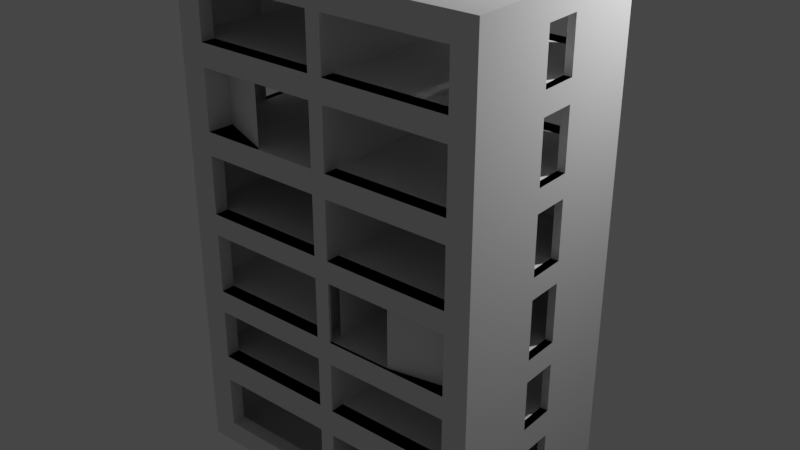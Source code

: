 # Source: building_1.blend  (saved by Blender 2.90.8; exported with 4.5.12 LTS)
import bpy
from mathutils import Matrix  # noqa: F401  (used for matrix-valued properties, if any)

bpy.ops.wm.read_factory_settings(use_empty=True)
scene = bpy.context.scene
scene.name = 'Scene'

# ---- collections
col_collection = bpy.data.collections.new('Collection'); scene.collection.children.link(col_collection)

# ---- world
world_world = bpy.data.worlds.new('World'); scene.world = world_world
world_world.use_nodes = True; world_world.node_tree.nodes.clear()
_N = world_world.node_tree.nodes; _L = world_world.node_tree.links
n0 = _N.new('ShaderNodeOutputWorld'); n0.name = 'World Output'; n0.location = (300, 300)
n1 = _N.new('ShaderNodeBackground'); n1.name = 'Background'; n1.location = (10, 300)
n1.inputs[0].default_value = (0.05088, 0.05088, 0.05088, 1.0)
_L.new(n1.outputs[0], n0.inputs[0])
n0.is_active_output = True
world_world.color = (0.05088, 0.05088, 0.05088)
world_world.use_sun_shadow = False
world_world.sun_shadow_jitter_overblur = 0.0

# ---- lights
light_light = bpy.data.lights.new('Light', 'POINT')
light_light.transmission_factor = 0.0
light_light.energy = 1000.0
light_light.shadow_soft_size = 0.1
light_light.shadow_maximum_resolution = 0.006
light_light.use_absolute_resolution = True

# ---- meshes
me_cube_001 = bpy.data.meshes.new('Cube.001')
me_cube_001.from_pydata([(-0.8145, -1.671, -0.8444), (-0.8145, -1.671, 0.8444), (-0.8145, 0.4379, -0.8444), (-0.8145, 0.4379, 0.8444), (0.8044, -1.671, -0.8444), (0.8044, -1.67, 0.8475), (0.8044, 0.4379, -0.8444), (0.8044, 0.4379, 0.8444), (-0.6816, 0.4379, -0.8444), (-0.6816, 0.4379, 0.8444), (-0.6816, -1.671, -0.8444), (-0.6816, -1.67, 0.8475), (0.6776, 0.4379, 0.8444), (0.6776, -1.671, -0.8444), (0.6776, 0.4379, -0.8444), (0.6776, -1.67, 0.8475), (-0.8145, -1.671, -0.7652), (-0.8145, 0.4379, -0.7652), (0.8044, 0.4379, -0.7652), (0.8044, -1.671, -0.7652), (-0.6816, -1.671, -0.7652), (-0.6816, 0.4379, -0.7652), (0.6776, -1.671, -0.7652), (0.6776, 0.4379, -0.7652), (-0.8145, -1.671, 0.7619), (-0.8145, 0.4379, 0.7619), (0.8044, 0.4379, 0.7619), (0.8044, -1.671, 0.7619), (-0.6816, -1.671, 0.7619), (-0.6816, 0.4379, 0.7619), (0.6776, -1.671, 0.7619), (0.6776, 0.4379, 0.7619), (-0.04227, 0.4379, -0.8444), (-0.04227, -1.67, 0.8475), (-0.04227, 0.4379, 0.8444), (-0.04227, -1.671, -0.8444), (-0.04227, 0.4379, -0.7652), (-0.04227, -1.671, -0.7652), (-0.04227, 0.4379, 0.7619), (-0.04227, -1.671, 0.7619), (0.03378, 0.4379, 0.8444), (0.03378, -1.671, -0.8444), (0.03378, 0.4379, -0.7652), (0.03378, 0.4379, 0.7619), (0.03378, 0.4379, -0.8444), (0.03378, -1.671, 0.8444), (0.03378, -1.671, -0.7652), (0.03378, -1.671, 0.7619), (-0.8145, 0.4379, 0.03264), (0.8044, 0.4379, 0.03264), (0.8044, -1.671, 0.03264), (-0.6816, -1.671, 0.03264), (-0.6816, 0.4379, 0.03264), (0.6776, -1.671, 0.03264), (0.6776, 0.4379, 0.03264), (-0.8145, -1.671, 0.03264), (-0.04227, -1.671, 0.03264), (-0.04227, 0.4379, 0.03264), (0.03378, -1.671, 0.03264), (0.03378, 0.4379, 0.03264), (-0.8145, 0.4379, -0.04072), (0.8044, 0.4379, -0.04072), (0.8044, -1.671, -0.04072), (-0.6816, -1.671, -0.04072), (-0.6816, 0.4379, -0.04072), (0.6776, -1.671, -0.04072), (0.6776, 0.4379, -0.04072), (-0.04227, -1.671, -0.04072), (-0.04227, 0.4379, -0.04072), (0.03378, -1.671, -0.04072), (0.03378, 0.4379, -0.04072), (-0.8145, -1.671, -0.04072), (-0.8145, -1.671, 0.5853), (-0.8145, 0.4379, 0.5853), (0.8044, 0.4379, 0.5853), (0.8044, -1.671, 0.5853), (-0.6816, -1.671, 0.5853), (-0.6816, 0.4379, 0.5853), (0.6776, -1.671, 0.5853), (0.6776, 0.4379, 0.5853), (-0.04227, -1.671, 0.5853), (-0.04227, 0.4379, 0.5853), (0.03378, -1.671, 0.5853), (0.03378, 0.4379, 0.5853), (-0.8145, 0.4379, 0.5093), (0.8044, 0.4379, 0.5093), (0.8044, -1.671, 0.5093), (-0.6816, -1.671, 0.5093), (-0.6816, 0.4379, 0.5093), (0.6776, -1.671, 0.5093), (0.6776, 0.4379, 0.5093), (-0.04227, -1.671, 0.5093), (-0.04227, 0.4379, 0.5093), (0.03378, -1.671, 0.5093), (0.03378, 0.4379, 0.5093), (-0.8145, -1.671, 0.5093), (-0.8145, 0.4379, 0.3077), (0.8044, 0.4379, 0.3077), (0.8044, -1.671, 0.3077), (-0.6816, -1.671, 0.3077), (-0.6816, 0.4379, 0.3077), (0.6776, -1.671, 0.3077), (0.6776, 0.4379, 0.3077), (-0.04227, -1.671, 0.3077), (-0.04227, 0.4379, 0.3077), (0.03378, -1.671, 0.3077), (0.03378, 0.4379, 0.3077), (-0.8145, -1.671, 0.3077), (-0.8145, 0.4379, 0.2297), (0.8044, 0.4379, 0.2297), (0.8044, -1.671, 0.2297), (-0.6816, -1.671, 0.2297), (-0.6816, 0.4379, 0.2297), (0.6776, -1.671, 0.2297), (0.6776, 0.4379, 0.2297), (-0.04227, -1.671, 0.2297), (-0.04227, 0.4379, 0.2297), (0.03378, -1.671, 0.2297), (0.03378, 0.4379, 0.2297), (-0.8145, -1.671, 0.2297), (-0.8145, 0.4379, -0.5857), (0.8044, 0.4379, -0.5857), (0.8044, -1.671, -0.5857), (-0.6816, -1.671, -0.5857), (-0.6816, 0.4379, -0.5857), (0.6776, -1.671, -0.5857), (0.6776, 0.4379, -0.5857), (-0.04227, -1.671, -0.5857), (-0.04227, 0.4379, -0.5857), (0.03378, -1.671, -0.5857), (0.03378, 0.4379, -0.5857), (-0.8145, -1.671, -0.5857), (-0.8145, -1.671, -0.4927), (-0.8145, 0.4379, -0.4927), (0.8044, 0.4379, -0.4927), (0.8044, -1.671, -0.4927), (-0.6816, -1.671, -0.4927), (-0.6816, 0.4379, -0.4927), (0.6776, -1.671, -0.4927), (0.6776, 0.4379, -0.4927), (-0.04227, -1.671, -0.4927), (-0.04227, 0.4379, -0.4927), (0.03378, -1.671, -0.4927), (0.03378, 0.4379, -0.4927), (-0.8145, -1.671, -0.2434), (-0.8145, 0.4379, -0.2434), (0.8044, 0.4379, -0.2434), (0.8044, -1.671, -0.2434), (-0.6816, -1.671, -0.2434), (-0.6816, 0.4379, -0.2434), (0.6776, -1.671, -0.2434), (0.6776, 0.4379, -0.2434), (-0.04227, -1.671, -0.2434), (-0.04227, 0.4379, -0.2434), (0.03378, -1.671, -0.2434), (0.03378, 0.4379, -0.2434), (-0.8145, 0.4379, -0.3209), (0.8044, 0.4379, -0.3209), (0.8044, -1.671, -0.3209), (-0.6816, -1.671, -0.3209), (-0.6816, 0.4379, -0.3209), (0.6776, -1.671, -0.3209), (0.6776, 0.4379, -0.3209), (-0.04227, -1.671, -0.3209), (-0.04227, 0.4379, -0.3209), (0.03378, -1.671, -0.3209), (0.03378, 0.4379, -0.3209), (-0.8145, -1.671, -0.3209), (-0.6816, -1.53, -0.5857), (-0.6816, -1.53, -0.7652), (0.6703, -1.521, -0.5857), (0.6703, -1.521, -0.7652), (-0.04227, -1.53, -0.7652), (-0.04227, -1.53, 0.7619), (-0.6816, -1.53, 0.7619), (-0.04227, -1.53, -0.5857), (0.6776, -1.53, 0.7619), (0.03378, -1.53, 0.7619), (-0.6816, -1.53, 0.2297), (-0.6816, -1.53, 0.03264), (0.6776, -1.53, 0.2297), (0.6776, -1.53, 0.03264), (-0.04227, -1.53, 0.2297), (-0.04227, -1.53, 0.03264), (0.03378, -1.53, 0.2297), (0.03378, -1.53, 0.03264), (-0.04227, -1.53, -0.04072), (-0.6816, -1.53, -0.04072), (0.6776, -1.53, -0.04072), (0.03378, -1.645, -0.04072), (-0.6816, -1.53, 0.5853), (0.6776, -1.53, 0.5853), (-0.04227, -1.53, 0.5853), (0.03378, -1.53, 0.5853), (-0.04227, -1.53, 0.5093), (-0.6704, -1.416, 0.5093), (0.6776, -1.53, 0.5093), (0.03378, -1.53, 0.5093), (-0.6704, -1.416, 0.3077), (0.6776, -1.53, 0.3077), (-0.04227, -1.53, 0.3077), (0.03378, -1.53, 0.3077), (-0.6816, -1.53, -0.3209), (-0.6816, -1.53, -0.4927), (0.6776, -1.53, -0.3209), (0.6776, -1.53, -0.4927), (-0.04227, -1.53, -0.3209), (-0.04227, -1.53, -0.4927), (0.03378, -1.53, -0.3209), (0.03378, -1.53, -0.4927), (-0.6816, -1.53, -0.2434), (0.6776, -1.53, -0.2434), (-0.04227, -1.53, -0.2434), (0.03378, -1.645, -0.2434), (-0.6816, 0.268, -0.5857), (-0.6816, 0.268, -0.7652), (0.6776, 0.268, -0.5857), (0.6776, 0.268, -0.7652), (0.03378, 0.268, -0.7652), (0.03378, 0.268, 0.7619), (0.6776, 0.268, 0.7619), (-0.04227, 0.268, -0.7652), (-0.6816, 0.268, 0.7619), (-0.04227, 0.268, 0.7619), (-0.04227, 0.268, -0.5857), (0.03378, 0.268, -0.5857), (-0.6816, 0.268, 0.2297), (-0.6816, 0.268, 0.03264), (0.6776, 0.268, 0.2297), (0.6776, 0.268, 0.03264), (-0.04227, 0.268, 0.2297), (-0.04227, 0.268, 0.03264), (0.03378, 0.268, 0.2297), (0.03378, 0.268, 0.03264), (0.03378, 0.268, -0.04072), (0.6776, 0.268, -0.04072), (-0.6816, 0.268, -0.04072), (-0.04227, 0.268, -0.04072), (-0.6816, 0.268, 0.5853), (0.6776, 0.268, 0.5853), (-0.04227, 0.268, 0.5853), (0.03378, 0.268, 0.5853), (0.03378, 0.268, 0.5093), (0.6776, 0.268, 0.5093), (-0.6816, 0.268, 0.5093), (-0.04227, 0.268, 0.5093), (-0.6816, 0.268, 0.3077), (0.6776, 0.268, 0.3077), (-0.04227, 0.268, 0.3077), (0.03378, 0.268, 0.3077), (-0.6816, 0.268, -0.3209), (-0.6816, 0.268, -0.4927), (0.6776, 0.268, -0.3209), (0.6776, 0.268, -0.4927), (-0.04227, 0.268, -0.3209), (-0.04227, 0.268, -0.4927), (0.03378, 0.268, -0.3209), (0.03378, 0.268, -0.4927), (-0.6816, 0.268, -0.2434), (0.6776, 0.268, -0.2434), (-0.04227, 0.268, -0.2434), (0.03378, 0.268, -0.2434), (-0.8145, -0.4089, -0.8444), (-0.8145, -0.4089, 0.8444), (0.8044, -0.4089, -0.8444), (0.8044, -0.4089, 0.8444), (0.8044, -0.4089, -0.7652), (-0.8145, -0.4089, -0.7652), (0.8044, -0.4089, 0.7619), (-0.8145, -0.4089, 0.7619), (-0.8145, -0.4089, 0.03264), (0.8044, -0.4089, 0.03264), (0.8044, -0.4089, -0.04072), (-0.8145, -0.4089, -0.04072), (-0.8145, -0.4089, 0.5853), (0.8044, -0.4089, 0.5853), (0.8044, -0.4089, 0.5093), (-0.8145, -0.4089, 0.5093), (-0.8145, -0.4089, 0.3077), (0.8044, -0.4089, 0.3077), (0.8044, -0.4089, 0.2297), (-0.8145, -0.4089, 0.2297), (-0.8145, -0.4089, -0.5857), (0.8044, -0.4089, -0.5857), (-0.8145, -0.4089, -0.4927), (0.8044, -0.4089, -0.4927), (-0.8145, -0.4089, -0.2434), (0.8044, -0.4089, -0.2434), (0.8044, -0.4089, -0.3209), (-0.8145, -0.4089, -0.3209), (-0.8145, -0.7844, -0.8444), (0.8044, -0.7836, 0.8475), (0.8044, -0.7844, -0.7652), (0.8044, -0.7844, 0.7619), (0.8044, -0.7844, 0.03264), (0.8044, -0.7844, -0.04072), (0.8044, -0.7844, 0.5853), (0.8044, -0.7844, 0.5093), (0.8044, -0.7844, 0.3077), (0.8044, -0.7844, 0.2297), (0.8044, -0.7844, -0.5857), (0.8044, -0.7844, -0.4927), (0.8044, -0.7844, -0.2434), (0.8044, -0.7844, -0.3209), (-0.8145, -0.7844, 0.8444), (0.8044, -0.7844, -0.8444), (-0.8145, -0.7844, -0.7652), (-0.8145, -0.7844, 0.7619), (-0.8145, -0.7844, 0.03264), (-0.8145, -0.7844, -0.04072), (-0.8145, -0.7844, 0.5853), (-0.8145, -0.7844, 0.5093), (-0.8145, -0.7844, 0.3077), (-0.8145, -0.7844, 0.2297), (-0.8145, -0.7844, -0.5857), (-0.8145, -0.7844, -0.4927), (-0.8145, -0.7844, -0.2434), (-0.8145, -0.7844, -0.3209), (0.7646, -0.4089, -0.3209), (0.7646, -0.4089, -0.4927), (0.7646, -0.4089, -0.5857), (0.7646, -0.4089, -0.7652), (0.7646, -0.4089, 0.2297), (0.7646, -0.4089, 0.03264), (0.7646, -0.4089, 0.5093), (0.7646, -0.4089, 0.3077), (0.7646, -0.4089, -0.04072), (0.7646, -0.4089, -0.2434), (0.7646, -0.4089, 0.7619), (0.7646, -0.4089, 0.5853), (0.7646, -0.7844, -0.7652), (0.7646, -0.7844, 0.7619), (0.7646, -0.7844, 0.03264), (0.7646, -0.7844, -0.04072), (0.7646, -0.7844, 0.5853), (0.7646, -0.7844, 0.5093), (0.7646, -0.7844, 0.3077), (0.7646, -0.7844, 0.2297), (0.7646, -0.7844, -0.5857), (0.7646, -0.7844, -0.4927), (0.7646, -0.7844, -0.2434), (0.7646, -0.7844, -0.3209), (-0.7808, -0.7844, -0.7652), (-0.7808, -0.4089, -0.7652), (-0.7808, -0.7844, 0.7619), (-0.7808, -0.4089, 0.7619), (-0.7808, -0.7844, 0.03264), (-0.7808, -0.4089, 0.03264), (-0.7808, -0.7844, -0.04072), (-0.7808, -0.4089, -0.04072), (-0.7808, -0.7844, 0.5853), (-0.7808, -0.4089, 0.5853), (-0.7808, -0.7844, 0.5093), (-0.7808, -0.4089, 0.5093), (-0.7808, -0.7844, 0.3077), (-0.7808, -0.4089, 0.3077), (-0.7808, -0.7844, 0.2297), (-0.7808, -0.4089, 0.2297), (-0.7808, -0.7844, -0.5857), (-0.7808, -0.4089, -0.5857), (-0.7808, -0.7844, -0.4927), (-0.7808, -0.4089, -0.4927), (-0.7808, -0.7844, -0.2434), (-0.7808, -0.4089, -0.2434), (-0.7808, -0.7844, -0.3209), (-0.7808, -0.4089, -0.3209), (0.3634, -1.671, 0.03264), (0.3634, -1.671, -0.04072), (0.3634, -1.671, -0.2434), (0.3634, -1.671, -0.3209), (0.3634, -1.53, 0.03264), (0.3634, -1.645, -0.04072), (0.3634, -1.645, -0.2434), (0.3634, -1.53, -0.3209), (-0.3619, -1.671, 0.5853), (-0.3619, -1.671, 0.5093), (-0.3619, -1.671, 0.3077), (-0.3619, -1.671, 0.2297), (-0.3619, -1.53, 0.5853), (-0.3731, -1.645, 0.5093), (-0.3731, -1.645, 0.3077), (-0.3619, -1.53, 0.2297), (0.3557, -1.671, -0.8444), (0.3557, -1.671, -0.7652), (0.3557, -1.671, -0.5857), (0.3557, -1.671, -0.4927), (0.3557, -1.654, -0.7652), (0.3557, -1.654, -0.5857), (0.3557, -1.53, -0.4927), (0.03378, -1.529, -0.7652), (0.03378, -1.529, -0.5857), (0.03378, -1.671, -0.5857), (0.03378, -1.671, -0.7652)], [], [(269, 263, 3, 25), (31, 12, 7, 26), (293, 291, 5, 27), (28, 11, 1, 24), (39, 33, 11, 28), (25, 3, 9, 29), (27, 5, 15, 30), (43, 40, 12, 31), (44, 42, 23, 14), (4, 19, 22, 13), (2, 17, 21, 8), (35, 37, 20, 10), (10, 20, 16, 0), (305, 292, 19, 4), (14, 23, 18, 6), (262, 267, 17, 2), (21, 124, 214, 215), (75, 27, 30, 78), (73, 25, 29, 77), (136, 140, 207, 203), (76, 28, 24, 72), (296, 293, 27, 75), (79, 31, 26, 74), (274, 269, 25, 73), (82, 47, 39, 80), (141, 137, 251, 255), (41, 46, 37, 35), (8, 21, 36, 32), (29, 9, 34, 38), (47, 45, 33, 39), (30, 15, 45, 47), (382, 383, 46, 41), (89, 93, 197, 196), (81, 38, 43, 83), (32, 36, 42, 44), (38, 34, 40, 43), (68, 57, 59, 70), (367, 366, 58, 69), (64, 52, 57, 68), (69, 58, 56, 67), (273, 270, 48, 60), (66, 54, 49, 61), (295, 294, 50, 62), (63, 51, 55, 71), (67, 56, 51, 63), (60, 48, 52, 64), (62, 50, 53, 65), (70, 59, 54, 66), (112, 116, 230, 226), (147, 62, 65, 150), (145, 60, 64, 149), (138, 161, 204, 205), (148, 63, 71, 144), (302, 295, 62, 147), (151, 66, 61, 146), (286, 273, 60, 145), (154, 69, 67, 152), (100, 88, 244, 246), (366, 53, 181, 370), (153, 68, 70, 155), (92, 81, 83, 94), (89, 78, 82, 93), (88, 77, 81, 92), (93, 82, 80, 91), (277, 274, 73, 84), (90, 79, 74, 85), (297, 296, 75, 86), (87, 76, 72, 95), (375, 374, 76, 87), (84, 73, 77, 88), (86, 75, 78, 89), (94, 83, 79, 90), (130, 126, 216, 225), (98, 86, 89, 101), (96, 84, 88, 100), (152, 67, 186, 212), (99, 87, 95, 107), (298, 297, 86, 98), (102, 90, 85, 97), (278, 277, 84, 96), (105, 93, 91, 103), (114, 54, 229, 228), (67, 63, 187, 186), (104, 92, 94, 106), (116, 104, 106, 118), (113, 101, 105, 117), (112, 100, 104, 116), (117, 105, 103, 115), (281, 278, 96, 108), (114, 102, 97, 109), (299, 298, 98, 110), (111, 99, 107, 119), (377, 376, 99, 111), (108, 96, 100, 112), (110, 98, 101, 113), (118, 106, 102, 114), (83, 43, 219, 241), (50, 110, 113, 53), (48, 108, 112, 52), (28, 76, 190, 174), (51, 111, 119, 55), (294, 299, 110, 50), (54, 114, 109, 49), (270, 281, 108, 48), (58, 117, 115, 56), (153, 149, 258, 260), (93, 105, 201, 197), (57, 116, 118, 59), (36, 128, 130, 42), (159, 136, 203, 202), (64, 68, 237, 236), (46, 129, 127, 37), (267, 282, 120, 17), (23, 126, 121, 18), (292, 300, 122, 19), (20, 123, 131, 16), (148, 152, 212, 210), (17, 120, 124, 21), (19, 122, 125, 22), (143, 166, 256, 257), (128, 141, 143, 130), (384, 385, 142, 129), (124, 137, 141, 128), (129, 142, 140, 127), (282, 284, 133, 120), (126, 139, 134, 121), (300, 301, 135, 122), (123, 136, 132, 131), (127, 140, 136, 123), (120, 133, 137, 124), (122, 135, 138, 125), (130, 143, 139, 126), (164, 153, 155, 166), (369, 368, 154, 165), (160, 149, 153, 164), (165, 154, 152, 163), (289, 286, 145, 156), (162, 151, 146, 157), (303, 302, 147, 158), (159, 148, 144, 167), (163, 152, 148, 159), (156, 145, 149, 160), (158, 147, 150, 161), (166, 155, 151, 162), (52, 112, 226, 227), (135, 158, 161, 138), (133, 156, 160, 137), (150, 65, 188, 211), (136, 159, 167, 132), (301, 303, 158, 135), (139, 162, 157, 134), (284, 289, 156, 133), (142, 165, 163, 140), (79, 83, 241, 239), (369, 165, 208, 373), (141, 164, 166, 143), (380, 379, 195, 198), (78, 30, 176, 191), (20, 37, 172, 169), (69, 154, 213, 189), (377, 111, 178, 381), (374, 80, 192, 378), (140, 163, 206, 207), (105, 101, 199, 201), (80, 39, 173, 192), (37, 127, 175, 172), (111, 51, 179, 178), (163, 159, 202, 206), (127, 123, 168, 175), (39, 28, 174, 173), (383, 22, 171, 386), (165, 142, 209, 208), (368, 150, 211, 372), (47, 82, 193, 177), (30, 47, 177, 176), (53, 113, 180, 181), (87, 99, 198, 195), (367, 69, 189, 371), (375, 87, 195, 379), (51, 56, 183, 179), (385, 138, 205, 388), (123, 20, 169, 168), (101, 89, 196, 199), (82, 78, 191, 193), (113, 117, 184, 180), (56, 115, 182, 183), (63, 148, 210, 187), (22, 125, 170, 171), (103, 91, 194, 200), (117, 58, 185, 184), (261, 234, 235, 259), (233, 232, 228, 229), (227, 226, 230, 231), (218, 225, 216, 217), (251, 250, 254, 255), (90, 102, 247, 243), (81, 77, 238, 240), (116, 57, 231, 230), (160, 164, 254, 250), (70, 66, 235, 234), (149, 64, 236, 258), (42, 130, 225, 218), (54, 59, 233, 229), (126, 23, 217, 216), (92, 104, 248, 245), (124, 128, 224, 214), (59, 118, 232, 233), (23, 42, 218, 217), (66, 151, 259, 235), (118, 114, 228, 232), (102, 106, 249, 247), (137, 160, 250, 251), (106, 94, 242, 249), (36, 21, 215, 221), (88, 92, 245, 244), (77, 29, 222, 238), (68, 153, 260, 237), (166, 162, 252, 256), (43, 31, 220, 219), (151, 155, 261, 259), (57, 52, 227, 231), (162, 139, 253, 252), (29, 38, 223, 222), (31, 79, 239, 220), (155, 70, 234, 261), (164, 141, 255, 254), (104, 100, 246, 248), (139, 143, 257, 253), (38, 81, 240, 223), (94, 90, 243, 242), (128, 36, 221, 224), (306, 314, 358, 342), (134, 157, 288, 285), (157, 146, 287, 288), (317, 316, 286, 289), (121, 134, 285, 283), (314, 315, 284, 282), (18, 121, 283, 266), (314, 282, 359, 358), (317, 289, 365, 364), (49, 109, 280, 271), (109, 97, 279, 280), (313, 312, 278, 281), (274, 310, 350, 351), (97, 85, 276, 279), (85, 74, 275, 276), (311, 310, 274, 277), (308, 313, 356, 346), (146, 61, 272, 287), (61, 49, 271, 272), (309, 308, 270, 273), (313, 281, 357, 356), (74, 26, 268, 275), (290, 306, 267, 262), (6, 18, 266, 264), (26, 7, 265, 268), (307, 304, 263, 269), (24, 1, 304, 307), (0, 16, 306, 290), (72, 24, 307, 310), (71, 55, 308, 309), (144, 71, 309, 316), (95, 72, 310, 311), (107, 95, 311, 312), (119, 107, 312, 313), (55, 119, 313, 308), (16, 131, 314, 306), (131, 132, 315, 314), (167, 144, 316, 317), (132, 167, 317, 315), (276, 297, 335, 324), (288, 287, 302, 303), (283, 285, 301, 300), (300, 292, 330, 338), (268, 293, 331, 328), (280, 279, 298, 299), (266, 283, 320, 321), (276, 275, 296, 297), (296, 275, 329, 334), (272, 271, 294, 295), (279, 276, 324, 325), (264, 266, 292, 305), (268, 265, 291, 293), (299, 294, 332, 337), (298, 279, 325, 336), (285, 288, 318, 319), (280, 299, 337, 322), (271, 280, 322, 323), (297, 298, 336, 335), (283, 300, 338, 320), (287, 272, 326, 327), (293, 296, 334, 331), (275, 268, 328, 329), (301, 285, 319, 339), (303, 301, 339, 341), (294, 271, 323, 332), (295, 302, 340, 333), (302, 287, 327, 340), (272, 295, 333, 326), (292, 266, 321, 330), (288, 303, 341, 318), (342, 358, 359, 343), (346, 356, 357, 347), (350, 344, 345, 351), (282, 267, 343, 359), (310, 307, 344, 350), (289, 284, 361, 365), (281, 270, 347, 357), (273, 286, 363, 349), (284, 315, 360, 361), (269, 274, 351, 345), (311, 277, 353, 352), (316, 309, 348, 362), (270, 308, 346, 347), (315, 317, 364, 360), (267, 306, 342, 343), (278, 312, 354, 355), (286, 316, 362, 363), (312, 311, 352, 354), (277, 278, 355, 353), (307, 269, 345, 344), (309, 273, 349, 348), (391, 392, 389, 390), (129, 46, 392, 391), (65, 367, 371, 188), (154, 368, 372, 213), (211, 188, 371, 372), (161, 369, 373, 204), (161, 150, 368, 369), (58, 366, 370, 185), (65, 53, 366, 367), (99, 376, 380, 198), (91, 375, 379, 194), (76, 374, 378, 190), (115, 377, 381, 182), (115, 103, 376, 377), (91, 80, 374, 375), (125, 384, 387, 170), (142, 385, 388, 209), (171, 170, 387, 386), (125, 138, 385, 384), (13, 22, 383, 382), (173, 172, 221, 223), (219, 177, 389, 218), (74, 73, 72, 75), (97, 96, 107, 98), (49, 48, 55, 50), (146, 145, 144, 147), (134, 133, 132, 135), (6, 2, 0, 4), (3, 1, 5, 7)])
_uv = me_cube_001.uv_layers.new(name='UVMap')
_uv.uv.foreach_set('vector', [0.6128, 0.1496, 0.625, 0.1496, 0.625, 0.25, 0.6128, 0.25, 0.6128, 0.4804, 0.625, 0.4804, 0.625, 0.5, 0.6128, 0.5, 0.6128, 0.6449, 0.625, 0.6449, 0.625, 0.75, 0.6128, 0.75, 0.6128, 0.9795, 0.625, 0.9795, 0.625, 1.0, 0.6128, 1.0, 0.6128, 0.8808, 0.625, 0.8808, 0.625, 0.9795, 0.6128, 0.9795, 0.6128, 0.25, 0.625, 0.25, 0.625, 0.2705, 0.6128, 0.2705, 0.6128, 0.75, 0.625, 0.75, 0.625, 0.7696, 0.6128, 0.7696, 0.6128, 0.381, 0.625, 0.381, 0.625, 0.4804, 0.6128, 0.4804, 0.375, 0.381, 0.3867, 0.381, 0.3867, 0.4804, 0.375, 0.4804, 0.375, 0.75, 0.3867, 0.75, 0.3867, 0.7696, 0.375, 0.7696, 0.375, 0.25, 0.3867, 0.25, 0.3867, 0.2705, 0.375, 0.2705, 0.375, 0.8808, 0.3867, 0.8808, 0.3867, 0.9795, 0.375, 0.9795, 0.375, 0.9795, 0.3867, 0.9795, 0.3867, 1.0, 0.375, 1.0, 0.375, 0.6449, 0.3867, 0.6449, 0.3867, 0.75, 0.375, 0.75, 0.375, 0.4804, 0.3867, 0.4804, 0.3867, 0.5, 0.375, 0.5, 0.375, 0.1496, 0.3867, 0.1496, 0.3867, 0.25, 0.375, 0.25, 0.3867, 0.2705, 0.4133, 0.2705, 0.4133, 0.2705, 0.3867, 0.2705, 0.5867, 0.75, 0.6128, 0.75, 0.6128, 0.7696, 0.5867, 0.7696, 0.5867, 0.25, 0.6128, 0.25, 0.6128, 0.2705, 0.5867, 0.2705, 0.4271, 0.9795, 0.4271, 0.8808, 0.4271, 0.8808, 0.4271, 0.9795, 0.5867, 0.9795, 0.6128, 0.9795, 0.6128, 1.0, 0.5867, 1.0, 0.5867, 0.6449, 0.6128, 0.6449, 0.6128, 0.75, 0.5867, 0.75, 0.5867, 0.4804, 0.6128, 0.4804, 0.6128, 0.5, 0.5867, 0.5, 0.5867, 0.1496, 0.6128, 0.1496, 0.6128, 0.25, 0.5867, 0.25, 0.5867, 0.869, 0.6128, 0.869, 0.6128, 0.8808, 0.5867, 0.8808, 0.4271, 0.3692, 0.4271, 0.2705, 0.4271, 0.2705, 0.4271, 0.3692, 0.375, 0.869, 0.3867, 0.869, 0.3867, 0.8808, 0.375, 0.8808, 0.375, 0.2705, 0.3867, 0.2705, 0.3867, 0.3692, 0.375, 0.3692, 0.6128, 0.2705, 0.625, 0.2705, 0.625, 0.3692, 0.6128, 0.3692, 0.6128, 0.869, 0.625, 0.869, 0.625, 0.8808, 0.6128, 0.8808, 0.6128, 0.7696, 0.625, 0.7696, 0.625, 0.869, 0.6128, 0.869, 0.375, 0.8193, 0.3867, 0.8193, 0.3867, 0.869, 0.375, 0.869, 0.5754, 0.7696, 0.5754, 0.869, 0.5754, 0.869, 0.5754, 0.7696, 0.5867, 0.3692, 0.6128, 0.3692, 0.6128, 0.381, 0.5867, 0.381, 0.375, 0.3692, 0.3867, 0.3692, 0.3867, 0.381, 0.375, 0.381, 0.6128, 0.3692, 0.625, 0.3692, 0.625, 0.381, 0.6128, 0.381, 0.494, 0.3692, 0.5048, 0.3692, 0.5048, 0.381, 0.494, 0.381, 0.494, 0.8181, 0.5048, 0.8181, 0.5048, 0.869, 0.494, 0.869, 0.494, 0.2705, 0.5048, 0.2705, 0.5048, 0.3692, 0.494, 0.3692, 0.494, 0.869, 0.5048, 0.869, 0.5048, 0.8808, 0.494, 0.8808, 0.494, 0.1496, 0.5048, 0.1496, 0.5048, 0.25, 0.494, 0.25, 0.494, 0.4804, 0.5048, 0.4804, 0.5048, 0.5, 0.494, 0.5, 0.494, 0.6449, 0.5048, 0.6449, 0.5048, 0.75, 0.494, 0.75, 0.494, 0.9795, 0.5048, 0.9795, 0.5048, 1.0, 0.494, 1.0, 0.494, 0.8808, 0.5048, 0.8808, 0.5048, 0.9795, 0.494, 0.9795, 0.494, 0.25, 0.5048, 0.25, 0.5048, 0.2705, 0.494, 0.2705, 0.494, 0.75, 0.5048, 0.75, 0.5048, 0.7696, 0.494, 0.7696, 0.494, 0.381, 0.5048, 0.381, 0.5048, 0.4804, 0.494, 0.4804, 0.534, 0.2705, 0.534, 0.3692, 0.534, 0.3692, 0.534, 0.2705, 0.464, 0.75, 0.494, 0.75, 0.494, 0.7696, 0.464, 0.7696, 0.464, 0.25, 0.494, 0.25, 0.494, 0.2705, 0.464, 0.2705, 0.4271, 0.7696, 0.4525, 0.7696, 0.4525, 0.7696, 0.4271, 0.7696, 0.464, 0.9795, 0.494, 0.9795, 0.494, 1.0, 0.464, 1.0, 0.464, 0.6449, 0.494, 0.6449, 0.494, 0.75, 0.464, 0.75, 0.464, 0.4804, 0.494, 0.4804, 0.494, 0.5, 0.464, 0.5, 0.464, 0.1496, 0.494, 0.1496, 0.494, 0.25, 0.464, 0.25, 0.464, 0.869, 0.494, 0.869, 0.494, 0.8808, 0.464, 0.8808, 0.5455, 0.2705, 0.5754, 0.2705, 0.5754, 0.2705, 0.5455, 0.2705, 0.5048, 0.8181, 0.5048, 0.7696, 0.5048, 0.7696, 0.5048, 0.8181, 0.464, 0.3692, 0.494, 0.3692, 0.494, 0.381, 0.464, 0.381, 0.5754, 0.3692, 0.5867, 0.3692, 0.5867, 0.381, 0.5754, 0.381, 0.5754, 0.7696, 0.5867, 0.7696, 0.5867, 0.869, 0.5754, 0.869, 0.5754, 0.2705, 0.5867, 0.2705, 0.5867, 0.3692, 0.5754, 0.3692, 0.5754, 0.869, 0.5867, 0.869, 0.5867, 0.8808, 0.5754, 0.8808, 0.5754, 0.1496, 0.5867, 0.1496, 0.5867, 0.25, 0.5754, 0.25, 0.5754, 0.4804, 0.5867, 0.4804, 0.5867, 0.5, 0.5754, 0.5, 0.5754, 0.6449, 0.5867, 0.6449, 0.5867, 0.75, 0.5754, 0.75, 0.5754, 0.9795, 0.5867, 0.9795, 0.5867, 1.0, 0.5754, 1.0, 0.5754, 0.9301, 0.5867, 0.9301, 0.5867, 0.9795, 0.5754, 0.9795, 0.5754, 0.25, 0.5867, 0.25, 0.5867, 0.2705, 0.5754, 0.2705, 0.5754, 0.75, 0.5867, 0.75, 0.5867, 0.7696, 0.5754, 0.7696, 0.5754, 0.381, 0.5867, 0.381, 0.5867, 0.4804, 0.5754, 0.4804, 0.4133, 0.381, 0.4133, 0.4804, 0.4133, 0.4804, 0.4133, 0.381, 0.5455, 0.75, 0.5754, 0.75, 0.5754, 0.7696, 0.5455, 0.7696, 0.5455, 0.25, 0.5754, 0.25, 0.5754, 0.2705, 0.5455, 0.2705, 0.464, 0.8808, 0.494, 0.8808, 0.494, 0.8808, 0.464, 0.8808, 0.5455, 0.9795, 0.5754, 0.9795, 0.5754, 1.0, 0.5455, 1.0, 0.5455, 0.6449, 0.5754, 0.6449, 0.5754, 0.75, 0.5455, 0.75, 0.5455, 0.4804, 0.5754, 0.4804, 0.5754, 0.5, 0.5455, 0.5, 0.5455, 0.1496, 0.5754, 0.1496, 0.5754, 0.25, 0.5455, 0.25, 0.5455, 0.869, 0.5754, 0.869, 0.5754, 0.8808, 0.5455, 0.8808, 0.534, 0.4804, 0.5048, 0.4804, 0.5048, 0.4804, 0.534, 0.4804, 0.494, 0.8808, 0.494, 0.9795, 0.494, 0.9795, 0.494, 0.8808, 0.5455, 0.3692, 0.5754, 0.3692, 0.5754, 0.381, 0.5455, 0.381, 0.534, 0.3692, 0.5455, 0.3692, 0.5455, 0.381, 0.534, 0.381, 0.534, 0.7696, 0.5455, 0.7696, 0.5455, 0.869, 0.534, 0.869, 0.534, 0.2705, 0.5455, 0.2705, 0.5455, 0.3692, 0.534, 0.3692, 0.534, 0.869, 0.5455, 0.869, 0.5455, 0.8808, 0.534, 0.8808, 0.534, 0.1496, 0.5455, 0.1496, 0.5455, 0.25, 0.534, 0.25, 0.534, 0.4804, 0.5455, 0.4804, 0.5455, 0.5, 0.534, 0.5, 0.534, 0.6449, 0.5455, 0.6449, 0.5455, 0.75, 0.534, 0.75, 0.534, 0.9795, 0.5455, 0.9795, 0.5455, 1.0, 0.534, 1.0, 0.534, 0.9301, 0.5455, 0.9301, 0.5455, 0.9795, 0.534, 0.9795, 0.534, 0.25, 0.5455, 0.25, 0.5455, 0.2705, 0.534, 0.2705, 0.534, 0.75, 0.5455, 0.75, 0.5455, 0.7696, 0.534, 0.7696, 0.534, 0.381, 0.5455, 0.381, 0.5455, 0.4804, 0.534, 0.4804, 0.5867, 0.381, 0.6128, 0.381, 0.6128, 0.381, 0.5867, 0.381, 0.5048, 0.75, 0.534, 0.75, 0.534, 0.7696, 0.5048, 0.7696, 0.5048, 0.25, 0.534, 0.25, 0.534, 0.2705, 0.5048, 0.2705, 0.6128, 0.9795, 0.5867, 0.9795, 0.5867, 0.9795, 0.6128, 0.9795, 0.5048, 0.9795, 0.534, 0.9795, 0.534, 1.0, 0.5048, 1.0, 0.5048, 0.6449, 0.534, 0.6449, 0.534, 0.75, 0.5048, 0.75, 0.5048, 0.4804, 0.534, 0.4804, 0.534, 0.5, 0.5048, 0.5, 0.5048, 0.1496, 0.534, 0.1496, 0.534, 0.25, 0.5048, 0.25, 0.5048, 0.869, 0.534, 0.869, 0.534, 0.8808, 0.5048, 0.8808, 0.464, 0.3692, 0.464, 0.2705, 0.464, 0.2705, 0.464, 0.3692, 0.5754, 0.869, 0.5455, 0.869, 0.5455, 0.869, 0.5754, 0.869, 0.5048, 0.3692, 0.534, 0.3692, 0.534, 0.381, 0.5048, 0.381, 0.3867, 0.3692, 0.4133, 0.3692, 0.4133, 0.381, 0.3867, 0.381, 0.4525, 0.9795, 0.4271, 0.9795, 0.4271, 0.9795, 0.4525, 0.9795, 0.494, 0.2705, 0.494, 0.3692, 0.494, 0.3692, 0.494, 0.2705, 0.3867, 0.869, 0.4133, 0.869, 0.4133, 0.8808, 0.3867, 0.8808, 0.3867, 0.1496, 0.4133, 0.1496, 0.4133, 0.25, 0.3867, 0.25, 0.3867, 0.4804, 0.4133, 0.4804, 0.4133, 0.5, 0.3867, 0.5, 0.3867, 0.6449, 0.4133, 0.6449, 0.4133, 0.75, 0.3867, 0.75, 0.3867, 0.9795, 0.4133, 0.9795, 0.4133, 1.0, 0.3867, 1.0, 0.464, 0.9795, 0.464, 0.8808, 0.464, 0.8808, 0.464, 0.9795, 0.3867, 0.25, 0.4133, 0.25, 0.4133, 0.2705, 0.3867, 0.2705, 0.3867, 0.75, 0.4133, 0.75, 0.4133, 0.7696, 0.3867, 0.7696, 0.4271, 0.381, 0.4525, 0.381, 0.4525, 0.381, 0.4271, 0.381, 0.4133, 0.3692, 0.4271, 0.3692, 0.4271, 0.381, 0.4133, 0.381, 0.4133, 0.8193, 0.4271, 0.8193, 0.4271, 0.869, 0.4133, 0.869, 0.4133, 0.2705, 0.4271, 0.2705, 0.4271, 0.3692, 0.4133, 0.3692, 0.4133, 0.869, 0.4271, 0.869, 0.4271, 0.8808, 0.4133, 0.8808, 0.4133, 0.1496, 0.4271, 0.1496, 0.4271, 0.25, 0.4133, 0.25, 0.4133, 0.4804, 0.4271, 0.4804, 0.4271, 0.5, 0.4133, 0.5, 0.4133, 0.6449, 0.4271, 0.6449, 0.4271, 0.75, 0.4133, 0.75, 0.4133, 0.9795, 0.4271, 0.9795, 0.4271, 1.0, 0.4133, 1.0, 0.4133, 0.8808, 0.4271, 0.8808, 0.4271, 0.9795, 0.4133, 0.9795, 0.4133, 0.25, 0.4271, 0.25, 0.4271, 0.2705, 0.4133, 0.2705, 0.4133, 0.75, 0.4271, 0.75, 0.4271, 0.7696, 0.4133, 0.7696, 0.4133, 0.381, 0.4271, 0.381, 0.4271, 0.4804, 0.4133, 0.4804, 0.4525, 0.3692, 0.464, 0.3692, 0.464, 0.381, 0.4525, 0.381, 0.4525, 0.8181, 0.464, 0.8181, 0.464, 0.869, 0.4525, 0.869, 0.4525, 0.2705, 0.464, 0.2705, 0.464, 0.3692, 0.4525, 0.3692, 0.4525, 0.869, 0.464, 0.869, 0.464, 0.8808, 0.4525, 0.8808, 0.4525, 0.1496, 0.464, 0.1496, 0.464, 0.25, 0.4525, 0.25, 0.4525, 0.4804, 0.464, 0.4804, 0.464, 0.5, 0.4525, 0.5, 0.4525, 0.6449, 0.464, 0.6449, 0.464, 0.75, 0.4525, 0.75, 0.4525, 0.9795, 0.464, 0.9795, 0.464, 1.0, 0.4525, 1.0, 0.4525, 0.8808, 0.464, 0.8808, 0.464, 0.9795, 0.4525, 0.9795, 0.4525, 0.25, 0.464, 0.25, 0.464, 0.2705, 0.4525, 0.2705, 0.4525, 0.75, 0.464, 0.75, 0.464, 0.7696, 0.4525, 0.7696, 0.4525, 0.381, 0.464, 0.381, 0.464, 0.4804, 0.4525, 0.4804, 0.5048, 0.2705, 0.534, 0.2705, 0.534, 0.2705, 0.5048, 0.2705, 0.4271, 0.75, 0.4525, 0.75, 0.4525, 0.7696, 0.4271, 0.7696, 0.4271, 0.25, 0.4525, 0.25, 0.4525, 0.2705, 0.4271, 0.2705, 0.464, 0.7696, 0.494, 0.7696, 0.494, 0.7696, 0.464, 0.7696, 0.4271, 0.9795, 0.4525, 0.9795, 0.4525, 1.0, 0.4271, 1.0, 0.4271, 0.6449, 0.4525, 0.6449, 0.4525, 0.75, 0.4271, 0.75, 0.4271, 0.4804, 0.4525, 0.4804, 0.4525, 0.5, 0.4271, 0.5, 0.4271, 0.1496, 0.4525, 0.1496, 0.4525, 0.25, 0.4271, 0.25, 0.4271, 0.869, 0.4525, 0.869, 0.4525, 0.8808, 0.4271, 0.8808, 0.5867, 0.4804, 0.5867, 0.381, 0.5867, 0.381, 0.5867, 0.4804, 0.4525, 0.8181, 0.4525, 0.869, 0.4525, 0.869, 0.4525, 0.8181, 0.4271, 0.3692, 0.4525, 0.3692, 0.4525, 0.381, 0.4271, 0.381, 0.5455, 0.9301, 0.5754, 0.9301, 0.5754, 0.9795, 0.5455, 0.9795, 0.5867, 0.7696, 0.6128, 0.7696, 0.6128, 0.7696, 0.5867, 0.7696, 0.3867, 0.9795, 0.3867, 0.8808, 0.3867, 0.8808, 0.3867, 0.9795, 0.494, 0.869, 0.464, 0.869, 0.464, 0.869, 0.494, 0.869, 0.534, 0.9301, 0.534, 0.9795, 0.534, 0.9795, 0.534, 0.9301, 0.5867, 0.9301, 0.5867, 0.8808, 0.5867, 0.8808, 0.5867, 0.9301, 0.4271, 0.8808, 0.4525, 0.8808, 0.4525, 0.8808, 0.4271, 0.8808, 0.5455, 0.869, 0.5455, 0.7696, 0.5455, 0.7696, 0.5455, 0.869, 0.5867, 0.8808, 0.6128, 0.8808, 0.6128, 0.8808, 0.5867, 0.8808, 0.3867, 0.8808, 0.4133, 0.8808, 0.4133, 0.8808, 0.3867, 0.8808, 0.534, 0.9795, 0.5048, 0.9795, 0.5048, 0.9795, 0.534, 0.9795, 0.4525, 0.8808, 0.4525, 0.9795, 0.4525, 0.9795, 0.4525, 0.8808, 0.4133, 0.8808, 0.4133, 0.9795, 0.4133, 0.9795, 0.4133, 0.8808, 0.6128, 0.8808, 0.6128, 0.9795, 0.6128, 0.9795, 0.6128, 0.8808, 0.3867, 0.8193, 0.3867, 0.7696, 0.3867, 0.7696, 0.3867, 0.8193, 0.4525, 0.869, 0.4271, 0.869, 0.4271, 0.869, 0.4525, 0.869, 0.464, 0.8181, 0.464, 0.7696, 0.464, 0.7696, 0.464, 0.8181, 0.6128, 0.869, 0.5867, 0.869, 0.5867, 0.869, 0.6128, 0.869, 0.6128, 0.7696, 0.6128, 0.869, 0.6128, 0.869, 0.6128, 0.7696, 0.5048, 0.7696, 0.534, 0.7696, 0.534, 0.7696, 0.5048, 0.7696, 0.5754, 0.9795, 0.5455, 0.9795, 0.5455, 0.9795, 0.5754, 0.9795, 0.494, 0.8181, 0.494, 0.869, 0.494, 0.869, 0.494, 0.8181, 0.5754, 0.9301, 0.5754, 0.9795, 0.5754, 0.9795, 0.5754, 0.9301, 0.5048, 0.9795, 0.5048, 0.8808, 0.5048, 0.8808, 0.5048, 0.9795, 0.4271, 0.8193, 0.4271, 0.7696, 0.4271, 0.7696, 0.4271, 0.8193, 0.4133, 0.9795, 0.3867, 0.9795, 0.3867, 0.9795, 0.4133, 0.9795, 0.5455, 0.7696, 0.5754, 0.7696, 0.5754, 0.7696, 0.5455, 0.7696, 0.5867, 0.869, 0.5867, 0.7696, 0.5867, 0.7696, 0.5867, 0.869, 0.534, 0.7696, 0.534, 0.869, 0.534, 0.869, 0.534, 0.7696, 0.5048, 0.8808, 0.534, 0.8808, 0.534, 0.8808, 0.5048, 0.8808, 0.494, 0.9795, 0.464, 0.9795, 0.464, 0.9795, 0.494, 0.9795, 0.3867, 0.7696, 0.4133, 0.7696, 0.4133, 0.7696, 0.3867, 0.7696, 0.5455, 0.8808, 0.5754, 0.8808, 0.5754, 0.8808, 0.5455, 0.8808, 0.534, 0.869, 0.5048, 0.869, 0.5048, 0.869, 0.534, 0.869, 0.464, 0.381, 0.494, 0.381, 0.494, 0.4804, 0.464, 0.4804, 0.5048, 0.381, 0.534, 0.381, 0.534, 0.4804, 0.5048, 0.4804, 0.5048, 0.2705, 0.534, 0.2705, 0.534, 0.3692, 0.5048, 0.3692, 0.3867, 0.381, 0.4133, 0.381, 0.4133, 0.4804, 0.3867, 0.4804, 0.4271, 0.2705, 0.4525, 0.2705, 0.4525, 0.3692, 0.4271, 0.3692, 0.5754, 0.4804, 0.5455, 0.4804, 0.5455, 0.4804, 0.5754, 0.4804, 0.5867, 0.3692, 0.5867, 0.2705, 0.5867, 0.2705, 0.5867, 0.3692, 0.534, 0.3692, 0.5048, 0.3692, 0.5048, 0.3692, 0.534, 0.3692, 0.4525, 0.2705, 0.4525, 0.3692, 0.4525, 0.3692, 0.4525, 0.2705, 0.494, 0.381, 0.494, 0.4804, 0.494, 0.4804, 0.494, 0.381, 0.464, 0.2705, 0.494, 0.2705, 0.494, 0.2705, 0.464, 0.2705, 0.3867, 0.381, 0.4133, 0.381, 0.4133, 0.381, 0.3867, 0.381, 0.5048, 0.4804, 0.5048, 0.381, 0.5048, 0.381, 0.5048, 0.4804, 0.4133, 0.4804, 0.3867, 0.4804, 0.3867, 0.4804, 0.4133, 0.4804, 0.5754, 0.3692, 0.5455, 0.3692, 0.5455, 0.3692, 0.5754, 0.3692, 0.4133, 0.2705, 0.4133, 0.3692, 0.4133, 0.3692, 0.4133, 0.2705, 0.5048, 0.381, 0.534, 0.381, 0.534, 0.381, 0.5048, 0.381, 0.3867, 0.4804, 0.3867, 0.381, 0.3867, 0.381, 0.3867, 0.4804, 0.494, 0.4804, 0.464, 0.4804, 0.464, 0.4804, 0.494, 0.4804, 0.534, 0.381, 0.534, 0.4804, 0.534, 0.4804, 0.534, 0.381, 0.5455, 0.4804, 0.5455, 0.381, 0.5455, 0.381, 0.5455, 0.4804, 0.4271, 0.2705, 0.4525, 0.2705, 0.4525, 0.2705, 0.4271, 0.2705, 0.5455, 0.381, 0.5754, 0.381, 0.5754, 0.381, 0.5455, 0.381, 0.3867, 0.3692, 0.3867, 0.2705, 0.3867, 0.2705, 0.3867, 0.3692, 0.5754, 0.2705, 0.5754, 0.3692, 0.5754, 0.3692, 0.5754, 0.2705, 0.5867, 0.2705, 0.6128, 0.2705, 0.6128, 0.2705, 0.5867, 0.2705, 0.494, 0.3692, 0.464, 0.3692, 0.464, 0.3692, 0.494, 0.3692, 0.4525, 0.381, 0.4525, 0.4804, 0.4525, 0.4804, 0.4525, 0.381, 0.6128, 0.381, 0.6128, 0.4804, 0.6128, 0.4804, 0.6128, 0.381, 0.464, 0.4804, 0.464, 0.381, 0.464, 0.381, 0.464, 0.4804, 0.5048, 0.3692, 0.5048, 0.2705, 0.5048, 0.2705, 0.5048, 0.3692, 0.4525, 0.4804, 0.4271, 0.4804, 0.4271, 0.4804, 0.4525, 0.4804, 0.6128, 0.2705, 0.6128, 0.3692, 0.6128, 0.3692, 0.6128, 0.2705, 0.6128, 0.4804, 0.5867, 0.4804, 0.5867, 0.4804, 0.6128, 0.4804, 0.464, 0.381, 0.494, 0.381, 0.494, 0.381, 0.464, 0.381, 0.4525, 0.3692, 0.4271, 0.3692, 0.4271, 0.3692, 0.4525, 0.3692, 0.5455, 0.3692, 0.5455, 0.2705, 0.5455, 0.2705, 0.5455, 0.3692, 0.4271, 0.4804, 0.4271, 0.381, 0.4271, 0.381, 0.4271, 0.4804, 0.6128, 0.3692, 0.5867, 0.3692, 0.5867, 0.3692, 0.6128, 0.3692, 0.5754, 0.381, 0.5754, 0.4804, 0.5754, 0.4804, 0.5754, 0.381, 0.4133, 0.3692, 0.3867, 0.3692, 0.3867, 0.3692, 0.4133, 0.3692, 0.3867, 0.1051, 0.4133, 0.1051, 0.4133, 0.1051, 0.3867, 0.1051, 0.4271, 0.5, 0.4525, 0.5, 0.4525, 0.6004, 0.4271, 0.6004, 0.4525, 0.5, 0.464, 0.5, 0.464, 0.6004, 0.4525, 0.6004, 0.4525, 0.1051, 0.464, 0.1051, 0.464, 0.1496, 0.4525, 0.1496, 0.4133, 0.5, 0.4271, 0.5, 0.4271, 0.6004, 0.4133, 0.6004, 0.4133, 0.1051, 0.4271, 0.1051, 0.4271, 0.1496, 0.4133, 0.1496, 0.3867, 0.5, 0.4133, 0.5, 0.4133, 0.6004, 0.3867, 0.6004, 0.4133, 0.1051, 0.4133, 0.1496, 0.4133, 0.1496, 0.4133, 0.1051, 0.4525, 0.1051, 0.4525, 0.1496, 0.4525, 0.1496, 0.4525, 0.1051, 0.5048, 0.5, 0.534, 0.5, 0.534, 0.6004, 0.5048, 0.6004, 0.534, 0.5, 0.5455, 0.5, 0.5455, 0.6004, 0.534, 0.6004, 0.534, 0.1051, 0.5455, 0.1051, 0.5455, 0.1496, 0.534, 0.1496, 0.5867, 0.1496, 0.5867, 0.1051, 0.5867, 0.1051, 0.5867, 0.1496, 0.5455, 0.5, 0.5754, 0.5, 0.5754, 0.6004, 0.5455, 0.6004, 0.5754, 0.5, 0.5867, 0.5, 0.5867, 0.6004, 0.5754, 0.6004, 0.5754, 0.1051, 0.5867, 0.1051, 0.5867, 0.1496, 0.5754, 0.1496, 0.5048, 0.1051, 0.534, 0.1051, 0.534, 0.1051, 0.5048, 0.1051, 0.464, 0.5, 0.494, 0.5, 0.494, 0.6004, 0.464, 0.6004, 0.494, 0.5, 0.5048, 0.5, 0.5048, 0.6004, 0.494, 0.6004, 0.494, 0.1051, 0.5048, 0.1051, 0.5048, 0.1496, 0.494, 0.1496, 0.534, 0.1051, 0.534, 0.1496, 0.534, 0.1496, 0.534, 0.1051, 0.5867, 0.5, 0.6128, 0.5, 0.6128, 0.6004, 0.5867, 0.6004, 0.375, 0.1051, 0.3867, 0.1051, 0.3867, 0.1496, 0.375, 0.1496, 0.375, 0.5, 0.3867, 0.5, 0.3867, 0.6004, 0.375, 0.6004, 0.6128, 0.5, 0.625, 0.5, 0.625, 0.6004, 0.6128, 0.6004, 0.6128, 0.1051, 0.625, 0.1051, 0.625, 0.1496, 0.6128, 0.1496, 0.6128, 0.0, 0.625, 0.0, 0.625, 0.1051, 0.6128, 0.1051, 0.375, 0.0, 0.3867, 0.0, 0.3867, 0.1051, 0.375, 0.1051, 0.5867, 0.0, 0.6128, 0.0, 0.6128, 0.1051, 0.5867, 0.1051, 0.494, 0.0, 0.5048, 0.0, 0.5048, 0.1051, 0.494, 0.1051, 0.464, 0.0, 0.494, 0.0, 0.494, 0.1051, 0.464, 0.1051, 0.5754, 0.0, 0.5867, 0.0, 0.5867, 0.1051, 0.5754, 0.1051, 0.5455, 0.0, 0.5754, 0.0, 0.5754, 0.1051, 0.5455, 0.1051, 0.534, 0.0, 0.5455, 0.0, 0.5455, 0.1051, 0.534, 0.1051, 0.5048, 0.0, 0.534, 0.0, 0.534, 0.1051, 0.5048, 0.1051, 0.3867, 0.0, 0.4133, 0.0, 0.4133, 0.1051, 0.3867, 0.1051, 0.4133, 0.0, 0.4271, 0.0, 0.4271, 0.1051, 0.4133, 0.1051, 0.4525, 0.0, 0.464, 0.0, 0.464, 0.1051, 0.4525, 0.1051, 0.4271, 0.0, 0.4525, 0.0, 0.4525, 0.1051, 0.4271, 0.1051, 0.5754, 0.6004, 0.5754, 0.6449, 0.5754, 0.6449, 0.5754, 0.6004, 0.4525, 0.6004, 0.464, 0.6004, 0.464, 0.6449, 0.4525, 0.6449, 0.4133, 0.6004, 0.4271, 0.6004, 0.4271, 0.6449, 0.4133, 0.6449, 0.4133, 0.6449, 0.3867, 0.6449, 0.3867, 0.6449, 0.4133, 0.6449, 0.6128, 0.6004, 0.6128, 0.6449, 0.6128, 0.6449, 0.6128, 0.6004, 0.534, 0.6004, 0.5455, 0.6004, 0.5455, 0.6449, 0.534, 0.6449, 0.3867, 0.6004, 0.4133, 0.6004, 0.4133, 0.6004, 0.3867, 0.6004, 0.5754, 0.6004, 0.5867, 0.6004, 0.5867, 0.6449, 0.5754, 0.6449, 0.5867, 0.6449, 0.5867, 0.6004, 0.5867, 0.6004, 0.5867, 0.6449, 0.494, 0.6004, 0.5048, 0.6004, 0.5048, 0.6449, 0.494, 0.6449, 0.5455, 0.6004, 0.5754, 0.6004, 0.5754, 0.6004, 0.5455, 0.6004, 0.375, 0.6004, 0.3867, 0.6004, 0.3867, 0.6449, 0.375, 0.6449, 0.6128, 0.6004, 0.625, 0.6004, 0.625, 0.6449, 0.6128, 0.6449, 0.534, 0.6449, 0.5048, 0.6449, 0.5048, 0.6449, 0.534, 0.6449, 0.5455, 0.6449, 0.5455, 0.6004, 0.5455, 0.6004, 0.5455, 0.6449, 0.4271, 0.6004, 0.4525, 0.6004, 0.4525, 0.6004, 0.4271, 0.6004, 0.534, 0.6004, 0.534, 0.6449, 0.534, 0.6449, 0.534, 0.6004, 0.5048, 0.6004, 0.534, 0.6004, 0.534, 0.6004, 0.5048, 0.6004, 0.5754, 0.6449, 0.5455, 0.6449, 0.5455, 0.6449, 0.5754, 0.6449, 0.4133, 0.6004, 0.4133, 0.6449, 0.4133, 0.6449, 0.4133, 0.6004, 0.464, 0.6004, 0.494, 0.6004, 0.494, 0.6004, 0.464, 0.6004, 0.6128, 0.6449, 0.5867, 0.6449, 0.5867, 0.6449, 0.6128, 0.6449, 0.5867, 0.6004, 0.6128, 0.6004, 0.6128, 0.6004, 0.5867, 0.6004, 0.4271, 0.6449, 0.4271, 0.6004, 0.4271, 0.6004, 0.4271, 0.6449, 0.4525, 0.6449, 0.4271, 0.6449, 0.4271, 0.6449, 0.4525, 0.6449, 0.5048, 0.6449, 0.5048, 0.6004, 0.5048, 0.6004, 0.5048, 0.6449, 0.494, 0.6449, 0.464, 0.6449, 0.464, 0.6449, 0.494, 0.6449, 0.464, 0.6449, 0.464, 0.6004, 0.464, 0.6004, 0.464, 0.6449, 0.494, 0.6004, 0.494, 0.6449, 0.494, 0.6449, 0.494, 0.6004, 0.3867, 0.6449, 0.3867, 0.6004, 0.3867, 0.6004, 0.3867, 0.6449, 0.4525, 0.6004, 0.4525, 0.6449, 0.4525, 0.6449, 0.4525, 0.6004, 0.3867, 0.1051, 0.4133, 0.1051, 0.4133, 0.1496, 0.3867, 0.1496, 0.5048, 0.1051, 0.534, 0.1051, 0.534, 0.1496, 0.5048, 0.1496, 0.5867, 0.1051, 0.6128, 0.1051, 0.6128, 0.1496, 0.5867, 0.1496, 0.4133, 0.1496, 0.3867, 0.1496, 0.3867, 0.1496, 0.4133, 0.1496, 0.5867, 0.1051, 0.6128, 0.1051, 0.6128, 0.1051, 0.5867, 0.1051, 0.4525, 0.1496, 0.4271, 0.1496, 0.4271, 0.1496, 0.4525, 0.1496, 0.534, 0.1496, 0.5048, 0.1496, 0.5048, 0.1496, 0.534, 0.1496, 0.494, 0.1496, 0.464, 0.1496, 0.464, 0.1496, 0.494, 0.1496, 0.4271, 0.1496, 0.4271, 0.1051, 0.4271, 0.1051, 0.4271, 0.1496, 0.6128, 0.1496, 0.5867, 0.1496, 0.5867, 0.1496, 0.6128, 0.1496, 0.5754, 0.1051, 0.5754, 0.1496, 0.5754, 0.1496, 0.5754, 0.1051, 0.464, 0.1051, 0.494, 0.1051, 0.494, 0.1051, 0.464, 0.1051, 0.5048, 0.1496, 0.5048, 0.1051, 0.5048, 0.1051, 0.5048, 0.1496, 0.4271, 0.1051, 0.4525, 0.1051, 0.4525, 0.1051, 0.4271, 0.1051, 0.3867, 0.1496, 0.3867, 0.1051, 0.3867, 0.1051, 0.3867, 0.1496, 0.5455, 0.1496, 0.5455, 0.1051, 0.5455, 0.1051, 0.5455, 0.1496, 0.464, 0.1496, 0.464, 0.1051, 0.464, 0.1051, 0.464, 0.1496, 0.5455, 0.1051, 0.5754, 0.1051, 0.5754, 0.1051, 0.5455, 0.1051, 0.5754, 0.1496, 0.5455, 0.1496, 0.5455, 0.1496, 0.5754, 0.1496, 0.6128, 0.1051, 0.6128, 0.1496, 0.6128, 0.1496, 0.6128, 0.1051, 0.494, 0.1051, 0.494, 0.1496, 0.494, 0.1496, 0.494, 0.1051, 0.4133, 0.869, 0.3867, 0.869, 0.3867, 0.869, 0.4133, 0.869, 0.4133, 0.869, 0.3867, 0.869, 0.3867, 0.869, 0.4133, 0.869, 0.494, 0.7696, 0.494, 0.8181, 0.494, 0.8181, 0.494, 0.7696, 0.464, 0.869, 0.464, 0.8181, 0.464, 0.8181, 0.464, 0.869, 0.464, 0.7696, 0.494, 0.7696, 0.494, 0.8181, 0.464, 0.8181, 0.4525, 0.7696, 0.4525, 0.8181, 0.4525, 0.8181, 0.4525, 0.7696, 0.4525, 0.7696, 0.464, 0.7696, 0.464, 0.8181, 0.4525, 0.8181, 0.5048, 0.869, 0.5048, 0.8181, 0.5048, 0.8181, 0.5048, 0.869, 0.494, 0.7696, 0.5048, 0.7696, 0.5048, 0.8181, 0.494, 0.8181, 0.5455, 0.9795, 0.5455, 0.9301, 0.5455, 0.9301, 0.5455, 0.9795, 0.5754, 0.8808, 0.5754, 0.9301, 0.5754, 0.9301, 0.5754, 0.8808, 0.5867, 0.9795, 0.5867, 0.9301, 0.5867, 0.9301, 0.5867, 0.9795, 0.534, 0.8808, 0.534, 0.9301, 0.534, 0.9301, 0.534, 0.8808, 0.534, 0.8808, 0.5455, 0.8808, 0.5455, 0.9301, 0.534, 0.9301, 0.5754, 0.8808, 0.5867, 0.8808, 0.5867, 0.9301, 0.5754, 0.9301, 0.4133, 0.7696, 0.4133, 0.8193, 0.4133, 0.8193, 0.4133, 0.7696, 0.4271, 0.869, 0.4271, 0.8193, 0.4271, 0.8193, 0.4271, 0.869, 0.3867, 0.7696, 0.4133, 0.7696, 0.4133, 0.8193, 0.3867, 0.8193, 0.4133, 0.7696, 0.4271, 0.7696, 0.4271, 0.8193, 0.4133, 0.8193, 0.375, 0.7696, 0.3867, 0.7696, 0.3867, 0.8193, 0.375, 0.8193, 0.0, 0.0, 0.0, 0.0, 0.0, 0.0, 0.0, 0.0, 0.0, 0.0, 0.0, 0.0, 0.0, 0.0, 0.0, 0.0, 0.0, 0.0, 0.0, 0.0, 0.0, 0.0, 0.0, 0.0, 0.0, 0.0, 0.0, 0.0, 0.0, 0.0, 0.0, 0.0, 0.0, 0.0, 0.0, 0.0, 0.0, 0.0, 0.0, 0.0, 0.0, 0.0, 0.0, 0.0, 0.0, 0.0, 0.0, 0.0, 0.0, 0.0, 0.0, 0.0, 0.0, 0.0, 0.0, 0.0, 0.0, 0.0, 0.0, 0.0, 0.0, 0.0, 0.0, 0.0, 0.0, 0.0, 0.0, 0.0, 0.0, 0.0, 0.0, 0.0])
me_cube_001.use_remesh_fix_poles = True
me_cube_001.use_remesh_preserve_attributes = False
me_cube_001.use_mirror_vertex_groups = False
me_cube_001.update()

# ---- objects
ob_light = bpy.data.objects.new('Light', light_light)
ob_cube = bpy.data.objects.new('Cube', me_cube_001)

# ---- transforms, parenting, visibility, modifiers, constraints
ob_light.location = (4.076, 2.714, 5.904)
ob_light.rotation_euler = (0.6503, 0.05522, 1.866)
ob_light.scale = (1.62, 1.031, 1.037)
ob_light.lock_rotations_4d = False
ob_light.empty_display_type = 'ARROWS'
ob_light.color = (0.0, 0.0, 0.0, 0.0)
ob_light.lineart.crease_threshold = 0.0
ob_cube.location = (0.02633, 1.032, 0.0)
ob_cube.scale = (3.257, 1.673, 4.961)
ob_cube.lineart.crease_threshold = 0.0

# ---- collection membership
col_collection.objects.link(ob_light)
col_collection.objects.link(ob_cube)

# ---- scene / render settings (as saved in the file)
scene.frame_start = 1; scene.frame_end = 250; scene.frame_set(1)
scene.render.engine = 'BLENDER_EEVEE_NEXT'
scene.cycles.use_denoising = False
scene.cycles.samples = 128
scene.cycles.sampling_pattern = 'TABULATED_SOBOL'
scene.cycles.use_adaptive_sampling = False
scene.cycles.use_light_tree = False
scene.view_settings.view_transform = 'Filmic'
bpy.context.view_layer.update()

# ---- added for rendering (the .blend has no active camera): camera
cam_auto = bpy.data.cameras.new('AutoCamera')
cam_auto.lens = 50.0
cam_auto.sensor_width = 36.0
cam_auto.clip_end = 1000.0
ob_auto_camera = bpy.data.objects.new('AutoCamera', cam_auto)
scene.collection.objects.link(ob_auto_camera)
ob_auto_camera.location = (9.74439, -11.6813, 7.7953)
ob_auto_camera.rotation_euler = (1.09748, -7.21219e-08, 0.694738)
scene.camera = ob_auto_camera
bpy.context.view_layer.update()
